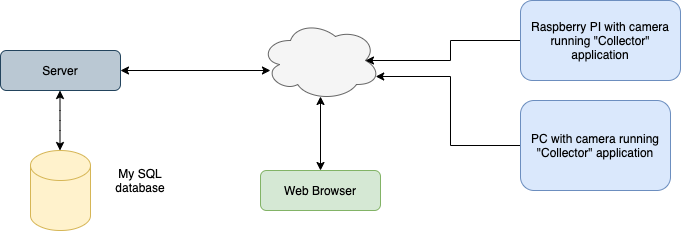

The diagram above was exported from draw.io. Its source (the exported page's mxGraphModel, read from the mxfile embedded in the PNG):
<mxGraphModel dx="1075" dy="554" grid="1" gridSize="10" guides="1" tooltips="1" connect="1" arrows="1" fold="1" page="1" pageScale="1" pageWidth="827" pageHeight="1169" math="0" shadow="0">
  <root>
    <mxCell id="WIyWlLk6GJQsqaUBKTNV-0" />
    <mxCell id="WIyWlLk6GJQsqaUBKTNV-1" parent="WIyWlLk6GJQsqaUBKTNV-0" />
    <mxCell id="WIyWlLk6GJQsqaUBKTNV-7" value="Server" style="rounded=1;whiteSpace=wrap;html=1;fontSize=12;glass=0;strokeWidth=1;shadow=0;fillColor=#bac8d3;strokeColor=#23445d;" parent="WIyWlLk6GJQsqaUBKTNV-1" vertex="1">
      <mxGeometry x="90" y="110" width="120" height="40" as="geometry" />
    </mxCell>
    <mxCell id="4AV9zR0skOT36S78zy4J-1" value="" style="shape=cylinder2;whiteSpace=wrap;html=1;boundedLbl=1;backgroundOutline=1;size=15;fillColor=#fff2cc;strokeColor=#d6b656;" vertex="1" parent="WIyWlLk6GJQsqaUBKTNV-1">
      <mxGeometry x="120" y="210" width="60" height="80" as="geometry" />
    </mxCell>
    <mxCell id="4AV9zR0skOT36S78zy4J-2" value="" style="endArrow=classic;startArrow=classic;html=1;" edge="1" parent="WIyWlLk6GJQsqaUBKTNV-1">
      <mxGeometry width="50" height="50" relative="1" as="geometry">
        <mxPoint x="149.5" y="210" as="sourcePoint" />
        <mxPoint x="149.5" y="150" as="targetPoint" />
        <Array as="points">
          <mxPoint x="149.5" y="180" />
        </Array>
      </mxGeometry>
    </mxCell>
    <mxCell id="4AV9zR0skOT36S78zy4J-3" value="My SQL database" style="text;html=1;strokeColor=none;fillColor=none;align=center;verticalAlign=middle;whiteSpace=wrap;rounded=0;" vertex="1" parent="WIyWlLk6GJQsqaUBKTNV-1">
      <mxGeometry x="190" y="230" width="80" height="20" as="geometry" />
    </mxCell>
    <mxCell id="4AV9zR0skOT36S78zy4J-4" value="" style="ellipse;shape=cloud;whiteSpace=wrap;html=1;fillColor=#f5f5f5;strokeColor=#666666;fontColor=#333333;" vertex="1" parent="WIyWlLk6GJQsqaUBKTNV-1">
      <mxGeometry x="350" y="80" width="120" height="80" as="geometry" />
    </mxCell>
    <mxCell id="4AV9zR0skOT36S78zy4J-6" value="" style="endArrow=classic;startArrow=classic;html=1;entryX=0.083;entryY=0.625;entryDx=0;entryDy=0;entryPerimeter=0;" edge="1" parent="WIyWlLk6GJQsqaUBKTNV-1" target="4AV9zR0skOT36S78zy4J-4">
      <mxGeometry width="50" height="50" relative="1" as="geometry">
        <mxPoint x="210" y="130" as="sourcePoint" />
        <mxPoint x="260" y="80" as="targetPoint" />
      </mxGeometry>
    </mxCell>
    <mxCell id="4AV9zR0skOT36S78zy4J-7" value="Web Browser" style="rounded=1;whiteSpace=wrap;html=1;fontSize=12;glass=0;strokeWidth=1;shadow=0;fillColor=#d5e8d4;strokeColor=#82b366;" vertex="1" parent="WIyWlLk6GJQsqaUBKTNV-1">
      <mxGeometry x="350" y="230" width="120" height="40" as="geometry" />
    </mxCell>
    <mxCell id="4AV9zR0skOT36S78zy4J-8" value="" style="endArrow=classic;startArrow=classic;html=1;entryX=0.5;entryY=0.95;entryDx=0;entryDy=0;entryPerimeter=0;exitX=0.5;exitY=0;exitDx=0;exitDy=0;" edge="1" parent="WIyWlLk6GJQsqaUBKTNV-1" source="4AV9zR0skOT36S78zy4J-7" target="4AV9zR0skOT36S78zy4J-4">
      <mxGeometry width="50" height="50" relative="1" as="geometry">
        <mxPoint x="416" y="220" as="sourcePoint" />
        <mxPoint x="464" y="180" as="targetPoint" />
      </mxGeometry>
    </mxCell>
    <mxCell id="4AV9zR0skOT36S78zy4J-13" style="edgeStyle=orthogonalEdgeStyle;rounded=0;orthogonalLoop=1;jettySize=auto;html=1;entryX=0.875;entryY=0.5;entryDx=0;entryDy=0;entryPerimeter=0;" edge="1" parent="WIyWlLk6GJQsqaUBKTNV-1" source="4AV9zR0skOT36S78zy4J-9" target="4AV9zR0skOT36S78zy4J-4">
      <mxGeometry relative="1" as="geometry" />
    </mxCell>
    <mxCell id="4AV9zR0skOT36S78zy4J-9" value="Raspberry PI with camera running &quot;Collector&quot; application" style="rounded=1;whiteSpace=wrap;html=1;fontSize=12;glass=0;strokeWidth=1;shadow=0;fillColor=#dae8fc;strokeColor=#6c8ebf;" vertex="1" parent="WIyWlLk6GJQsqaUBKTNV-1">
      <mxGeometry x="610" y="60" width="160" height="80" as="geometry" />
    </mxCell>
    <mxCell id="4AV9zR0skOT36S78zy4J-14" style="edgeStyle=orthogonalEdgeStyle;rounded=0;orthogonalLoop=1;jettySize=auto;html=1;entryX=0.96;entryY=0.7;entryDx=0;entryDy=0;entryPerimeter=0;" edge="1" parent="WIyWlLk6GJQsqaUBKTNV-1" source="4AV9zR0skOT36S78zy4J-10" target="4AV9zR0skOT36S78zy4J-4">
      <mxGeometry relative="1" as="geometry" />
    </mxCell>
    <mxCell id="4AV9zR0skOT36S78zy4J-10" value="PC with camera running &quot;Collector&quot; application" style="rounded=1;whiteSpace=wrap;html=1;fillColor=#dae8fc;strokeColor=#6c8ebf;" vertex="1" parent="WIyWlLk6GJQsqaUBKTNV-1">
      <mxGeometry x="610" y="160" width="150" height="90" as="geometry" />
    </mxCell>
  </root>
</mxGraphModel>